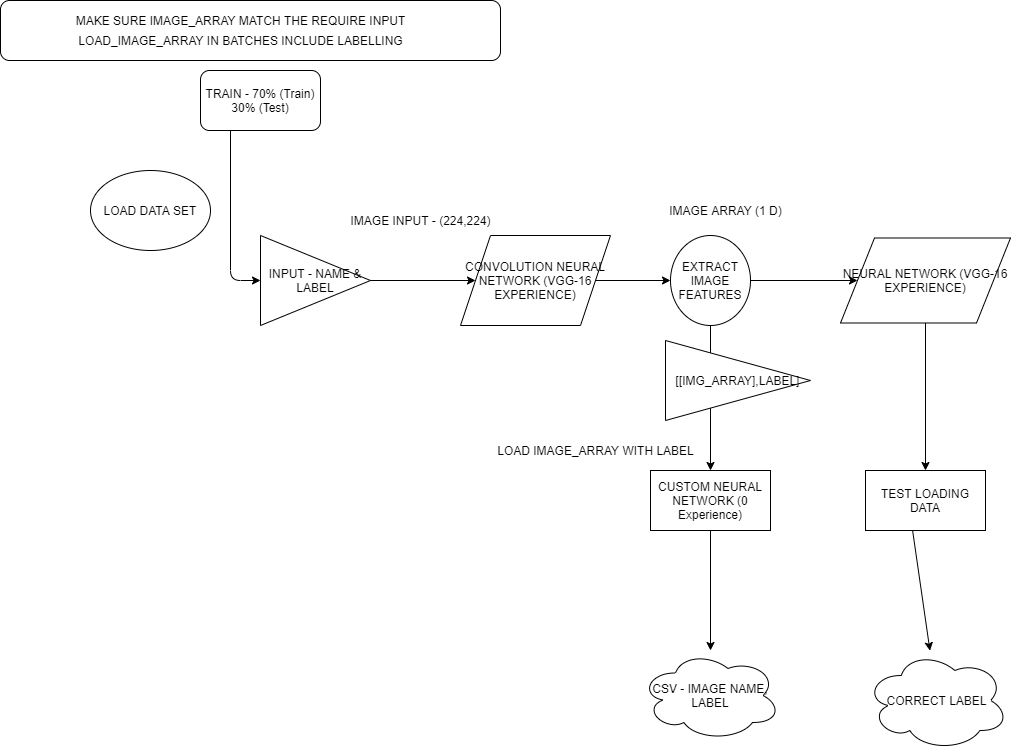

The diagram above was exported from draw.io. Its source (the exported page's mxGraphModel, read from the mxfile embedded in the PNG):
<mxGraphModel dx="1264" dy="592" grid="1" gridSize="10" guides="1" tooltips="1" connect="1" arrows="1" fold="1" page="1" pageScale="1" pageWidth="850" pageHeight="1100" math="0" shadow="0">
  <root>
    <mxCell id="0" />
    <mxCell id="1" parent="0" />
    <mxCell id="Yqy6vlScF6M81AzgkkhT-1" value="" style="rounded=1;whiteSpace=wrap;html=1;" parent="1" vertex="1">
      <mxGeometry x="300" y="400" width="500" height="60" as="geometry" />
    </mxCell>
    <mxCell id="Yqy6vlScF6M81AzgkkhT-2" value="CONVOLUTION NEURAL NETWORK (VGG-16 EXPERIENCE)&lt;br&gt;" style="shape=parallelogram;perimeter=parallelogramPerimeter;whiteSpace=wrap;html=1;" parent="1" vertex="1">
      <mxGeometry x="760" y="635" width="150" height="90" as="geometry" />
    </mxCell>
    <mxCell id="Yqy6vlScF6M81AzgkkhT-3" value="" style="endArrow=classic;html=1;entryX=0;entryY=0.5;entryDx=0;entryDy=0;exitX=1;exitY=0.5;exitDx=0;exitDy=0;" parent="1" source="Yqy6vlScF6M81AzgkkhT-4" target="Yqy6vlScF6M81AzgkkhT-2" edge="1">
      <mxGeometry width="50" height="50" relative="1" as="geometry">
        <mxPoint x="600" y="685" as="sourcePoint" />
        <mxPoint x="930" y="580" as="targetPoint" />
      </mxGeometry>
    </mxCell>
    <mxCell id="Yqy6vlScF6M81AzgkkhT-4" value="INPUT - NAME &amp;amp; LABEL" style="triangle;whiteSpace=wrap;html=1;" parent="1" vertex="1">
      <mxGeometry x="560" y="635" width="110" height="90" as="geometry" />
    </mxCell>
    <mxCell id="Yqy6vlScF6M81AzgkkhT-5" value="" style="endArrow=classic;html=1;exitX=1;exitY=0.5;exitDx=0;exitDy=0;" parent="1" source="Yqy6vlScF6M81AzgkkhT-23" target="Yqy6vlScF6M81AzgkkhT-6" edge="1">
      <mxGeometry width="50" height="50" relative="1" as="geometry">
        <mxPoint x="1030" y="680" as="sourcePoint" />
        <mxPoint x="1170" y="685" as="targetPoint" />
      </mxGeometry>
    </mxCell>
    <mxCell id="Yqy6vlScF6M81AzgkkhT-6" value="NEURAL NETWORK (VGG-16 EXPERIENCE)" style="shape=parallelogram;perimeter=parallelogramPerimeter;whiteSpace=wrap;html=1;" parent="1" vertex="1">
      <mxGeometry x="1140" y="637.5" width="170" height="85" as="geometry" />
    </mxCell>
    <mxCell id="Yqy6vlScF6M81AzgkkhT-7" value="IMAGE ARRAY (1 D)" style="text;html=1;align=center;verticalAlign=middle;resizable=0;points=[];autosize=1;" parent="1" vertex="1">
      <mxGeometry x="960" y="600" width="130" height="20" as="geometry" />
    </mxCell>
    <mxCell id="Yqy6vlScF6M81AzgkkhT-8" value="" style="endArrow=classic;html=1;fillColor=#FF3333;entryX=0.5;entryY=0;entryDx=0;entryDy=0;exitX=0.5;exitY=1;exitDx=0;exitDy=0;" parent="1" source="Yqy6vlScF6M81AzgkkhT-23" target="Yqy6vlScF6M81AzgkkhT-9" edge="1">
      <mxGeometry width="50" height="50" relative="1" as="geometry">
        <mxPoint x="1020" y="790" as="sourcePoint" />
        <mxPoint x="1000" y="840" as="targetPoint" />
      </mxGeometry>
    </mxCell>
    <mxCell id="Yqy6vlScF6M81AzgkkhT-9" value="CUSTOM NEURAL NETWORK (0 Experience)" style="rounded=0;whiteSpace=wrap;html=1;" parent="1" vertex="1">
      <mxGeometry x="950" y="870" width="120" height="60" as="geometry" />
    </mxCell>
    <mxCell id="Yqy6vlScF6M81AzgkkhT-10" value="IMAGE INPUT - (224,224)" style="text;html=1;align=center;verticalAlign=middle;resizable=0;points=[];autosize=1;" parent="1" vertex="1">
      <mxGeometry x="640" y="610" width="160" height="20" as="geometry" />
    </mxCell>
    <mxCell id="Yqy6vlScF6M81AzgkkhT-11" value="" style="endArrow=classic;html=1;fillColor=#FF3333;entryX=0;entryY=0.5;entryDx=0;entryDy=0;exitX=0.25;exitY=1;exitDx=0;exitDy=0;" parent="1" source="Yqy6vlScF6M81AzgkkhT-12" target="Yqy6vlScF6M81AzgkkhT-4" edge="1">
      <mxGeometry width="50" height="50" relative="1" as="geometry">
        <mxPoint x="550" y="500" as="sourcePoint" />
        <mxPoint x="640" y="460" as="targetPoint" />
        <Array as="points">
          <mxPoint x="530" y="680" />
        </Array>
      </mxGeometry>
    </mxCell>
    <mxCell id="Yqy6vlScF6M81AzgkkhT-12" value="TRAIN - 70% (Train) 30% (Test)" style="rounded=1;whiteSpace=wrap;html=1;" parent="1" vertex="1">
      <mxGeometry x="500" y="470" width="120" height="60" as="geometry" />
    </mxCell>
    <mxCell id="Yqy6vlScF6M81AzgkkhT-13" value="" style="endArrow=classic;html=1;fillColor=#FF3333;exitX=0.5;exitY=1;exitDx=0;exitDy=0;" parent="1" source="Yqy6vlScF6M81AzgkkhT-9" target="Yqy6vlScF6M81AzgkkhT-14" edge="1">
      <mxGeometry width="50" height="50" relative="1" as="geometry">
        <mxPoint x="970" y="920" as="sourcePoint" />
        <mxPoint x="1010" y="1070" as="targetPoint" />
      </mxGeometry>
    </mxCell>
    <mxCell id="Yqy6vlScF6M81AzgkkhT-14" value="CSV - IMAGE NAME, LABEL" style="ellipse;shape=cloud;whiteSpace=wrap;html=1;" parent="1" vertex="1">
      <mxGeometry x="940" y="1050" width="140" height="90" as="geometry" />
    </mxCell>
    <mxCell id="Yqy6vlScF6M81AzgkkhT-15" value="LOAD DATA SET" style="ellipse;whiteSpace=wrap;html=1;" parent="1" vertex="1">
      <mxGeometry x="390" y="570" width="120" height="80" as="geometry" />
    </mxCell>
    <mxCell id="Yqy6vlScF6M81AzgkkhT-16" value="" style="endArrow=classic;html=1;fillColor=#FF3333;exitX=0.5;exitY=1;exitDx=0;exitDy=0;" parent="1" source="Yqy6vlScF6M81AzgkkhT-6" target="Yqy6vlScF6M81AzgkkhT-17" edge="1">
      <mxGeometry width="50" height="50" relative="1" as="geometry">
        <mxPoint x="1120" y="730" as="sourcePoint" />
        <mxPoint x="1350" y="692" as="targetPoint" />
      </mxGeometry>
    </mxCell>
    <mxCell id="Yqy6vlScF6M81AzgkkhT-17" value="TEST LOADING DATA" style="rounded=0;whiteSpace=wrap;html=1;" parent="1" vertex="1">
      <mxGeometry x="1165" y="869.9999999999999" width="120" height="60" as="geometry" />
    </mxCell>
    <mxCell id="Yqy6vlScF6M81AzgkkhT-18" value="" style="endArrow=classic;html=1;fillColor=#FF3333;exitX=0.392;exitY=0.993;exitDx=0;exitDy=0;exitPerimeter=0;" parent="1" source="Yqy6vlScF6M81AzgkkhT-17" target="Yqy6vlScF6M81AzgkkhT-19" edge="1">
      <mxGeometry width="50" height="50" relative="1" as="geometry">
        <mxPoint x="1410" y="800" as="sourcePoint" />
        <mxPoint x="1467" y="820" as="targetPoint" />
      </mxGeometry>
    </mxCell>
    <mxCell id="Yqy6vlScF6M81AzgkkhT-19" value="CORRECT LABEL" style="ellipse;shape=cloud;whiteSpace=wrap;html=1;" parent="1" vertex="1">
      <mxGeometry x="1165" y="1050" width="143" height="100" as="geometry" />
    </mxCell>
    <mxCell id="Yqy6vlScF6M81AzgkkhT-20" value="LOAD IMAGE_ARRAY WITH LABEL&lt;br&gt;" style="text;html=1;align=center;verticalAlign=middle;resizable=0;points=[];autosize=1;" parent="1" vertex="1">
      <mxGeometry x="790" y="840" width="210" height="20" as="geometry" />
    </mxCell>
    <mxCell id="Yqy6vlScF6M81AzgkkhT-21" value="LOAD_IMAGE_ARRAY IN BATCHES INCLUDE LABELLING" style="text;html=1;align=center;verticalAlign=middle;resizable=0;points=[];autosize=1;" parent="1" vertex="1">
      <mxGeometry x="370" y="430" width="340" height="20" as="geometry" />
    </mxCell>
    <mxCell id="Yqy6vlScF6M81AzgkkhT-22" value="MAKE SURE IMAGE_ARRAY MATCH THE REQUIRE INPUT" style="text;html=1;align=center;verticalAlign=middle;resizable=0;points=[];autosize=1;" parent="1" vertex="1">
      <mxGeometry x="370" y="410" width="340" height="20" as="geometry" />
    </mxCell>
    <mxCell id="Yqy6vlScF6M81AzgkkhT-23" value="EXTRACT IMAGE FEATURES" style="ellipse;whiteSpace=wrap;html=1;" parent="1" vertex="1">
      <mxGeometry x="970" y="635" width="80" height="90" as="geometry" />
    </mxCell>
    <mxCell id="Yqy6vlScF6M81AzgkkhT-24" value="" style="endArrow=classic;html=1;exitX=1;exitY=0.5;exitDx=0;exitDy=0;" parent="1" source="Yqy6vlScF6M81AzgkkhT-2" target="Yqy6vlScF6M81AzgkkhT-23" edge="1">
      <mxGeometry width="50" height="50" relative="1" as="geometry">
        <mxPoint x="895" y="680" as="sourcePoint" />
        <mxPoint x="1067.2821576763486" y="681.7946058091287" as="targetPoint" />
      </mxGeometry>
    </mxCell>
    <mxCell id="Yqy6vlScF6M81AzgkkhT-25" value="[[IMG_ARRAY],LABEL]" style="triangle;whiteSpace=wrap;html=1;" parent="1" vertex="1">
      <mxGeometry x="965" y="740" width="145" height="80" as="geometry" />
    </mxCell>
  </root>
</mxGraphModel>